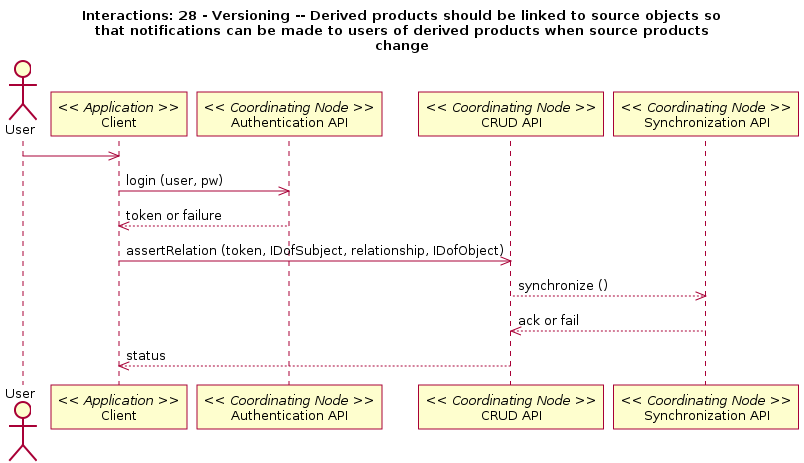

The diagram above was rendered by PlantUML. Its source (embedded in the PNG):
@startuml
title Interactions: 28 - Versioning -- Derived products should be linked to source objects so\nthat notifications can be made to users of derived products when source products\nchange
actor User
participant "Client" as app_client << Application >>
User -> app_client
participant "Authentication API" as c_authenticate << Coordinating Node >>
app_client -> c_authenticate: login (user, pw)
app_client <-- c_authenticate: token or failure
participant "CRUD API" as c_crud << Coordinating Node >>
app_client -> c_crud: assertRelation (token, IDofSubject, relationship, IDofObject)
participant "Synchronization API" as c_sync << Coordinating Node >>
c_sync <-- c_crud: synchronize ()
c_crud <-- c_sync: ack or fail
app_client <-- c_crud: status
@enduml